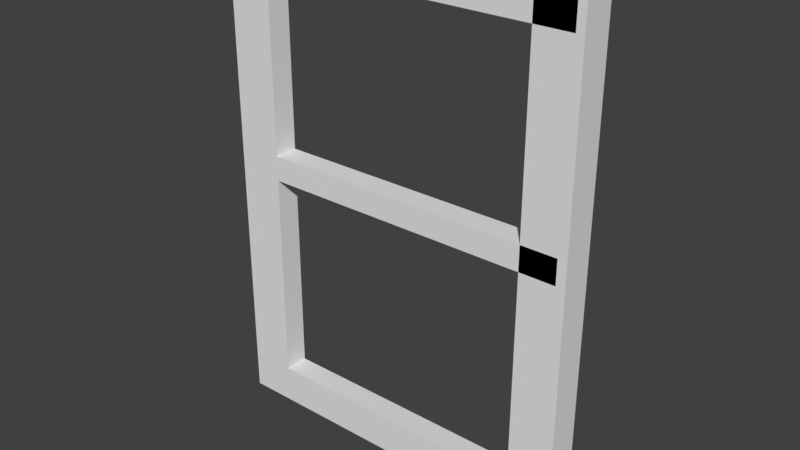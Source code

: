 # Source: Fensterbalken.blend  (saved by Blender 2.79.0; exported with 4.5.12 LTS)
import bpy
from mathutils import Matrix  # noqa: F401  (used for matrix-valued properties, if any)

bpy.ops.wm.read_factory_settings(use_empty=True)
scene = bpy.context.scene
scene.name = 'Scene'

# ---- collections
col_collection_1 = bpy.data.collections.new('Collection 1'); scene.collection.children.link(col_collection_1)

# ---- world
world_world = bpy.data.worlds.new('World'); scene.world = world_world
world_world.color = (0.05088, 0.05088, 0.05088)
world_world.use_sun_shadow = False
world_world.sun_shadow_jitter_overblur = 0.0
world_world.cycles.sampling_method = 'MANUAL'

# ---- meshes
me_cube_003 = bpy.data.meshes.new('Cube.003')
me_cube_003.from_pydata([(-1.0, -1.0, -1.0), (-1.0, -1.0, -0.9484), (-1.0, -0.9398, -1.0), (-1.0, -0.9398, -0.9484), (-0.1279, -1.0, -1.0), (-0.1279, -1.0, -0.9484), (-0.1279, -0.9398, -1.0), (-0.1279, -0.9398, -0.9484), (-1.0, -1.0, -0.9046), (-1.0, -0.9398, -0.9046), (-0.1279, -0.9398, -0.9046), (-0.1279, -1.0, -0.9046), (-0.2222, -0.9398, -1.0), (-0.2222, -0.9398, -0.9484), (-0.2222, -1.0, -1.0), (-0.2222, -1.0, -0.9484), (-0.2222, -0.9398, -0.9046), (-0.2222, -1.0, -0.9046), (-0.9027, -0.9398, -1.0), (-0.9027, -1.0, -0.9484), (-0.9027, -1.0, -0.9046), (-0.9027, -0.9398, -0.9484), (-0.9027, -1.0, -1.0), (-0.9027, -0.9398, -0.9046), (-0.2222, -0.9398, -0.9046), (-0.1279, -0.9398, -0.9046), (-0.1279, -1.0, -0.9046), (-0.2222, -1.0, -0.9046), (-1.0, -1.0, -0.3736), (-1.0, -0.9398, -0.3736), (-0.9027, -1.0, -0.3736), (-0.9027, -0.9398, -0.3736), (-0.2222, -0.9398, -0.3736), (-0.1279, -0.9398, -0.3736), (-0.1279, -1.0, -0.3736), (-0.2222, -1.0, -0.3736), (-1.0, -1.0, -0.3117), (-1.0, -0.9398, -0.3117), (-0.9027, -1.0, -0.3117), (-0.9027, -0.9398, -0.3117), (-0.2222, -0.9398, -0.3117), (-0.1279, -0.9398, -0.3117), (-0.1279, -1.0, -0.3117), (-0.2222, -1.0, -0.3117), (-1.0, -1.0, -0.3117), (-1.0, -0.9398, -0.3117), (-0.9027, -1.0, -0.3117), (-0.9027, -0.9398, -0.3117), (-0.2222, -0.9398, -0.3117), (-0.1279, -0.9398, -0.3117), (-0.1279, -1.0, -0.3117), (-0.2222, -1.0, -0.3117), (-1.0, -1.0, 0.1379), (-1.0, -0.9398, 0.1379), (-0.9027, -1.0, 0.1379), (-0.9027, -0.9398, 0.1379), (-0.2222, -0.9398, 0.1379), (-0.1279, -0.9398, 0.1379), (-0.1279, -1.0, 0.1379), (-0.2222, -1.0, 0.1379), (-1.0, -1.0, 0.2089), (-1.0, -0.9398, 0.2089), (-0.9027, -1.0, 0.2089), (-0.9027, -0.9398, 0.2089), (-0.2222, -0.9398, 0.2089), (-0.1279, -0.9398, 0.2089), (-0.1279, -1.0, 0.2089), (-0.2222, -1.0, 0.2089), (-0.1309, -0.9398, 0.1379), (-0.1309, -1.0, 0.1379), (-0.1309, -0.9398, 0.2089), (-0.1309, -1.0, 0.2089), (-0.1342, -0.9398, -0.3736), (-0.1342, -1.0, -0.3736), (-0.1342, -0.9398, -0.3117), (-0.1342, -1.0, -0.3117), (-1.0, -0.9198, -0.9484), (-1.0, -0.9198, -1.0), (-0.9027, -0.9198, -1.0), (-0.2222, -0.9198, -0.9484), (-0.1279, -0.9198, -0.9484), (-0.1279, -0.9198, -1.0), (-0.2222, -0.9198, -1.0), (-0.9027, -0.9198, -0.9484), (-1.0, -0.9398, -1.0), (-1.0, -1.0, -1.0), (-1.0, -1.0, -0.9484), (-1.0, -0.9398, -0.9484), (-1.0, -1.0, -0.9046), (-1.0, -0.9398, -0.9046), (-1.0, -1.0, -0.3736), (-1.0, -0.9398, -0.3736), (-1.0, -1.0, -0.3117), (-1.0, -0.9398, -0.3117), (-1.0, -1.0, -0.3117), (-1.0, -0.9398, -0.3117), (-1.0, -1.0, 0.1379), (-1.0, -0.9398, 0.1379), (-1.0, -1.0, 0.2089), (-1.0, -0.9398, 0.2089), (-1.016, -0.9398, -1.0), (-1.016, -1.0, -1.0), (-1.016, -1.0, -0.9484), (-1.016, -0.9398, -0.9484), (-1.016, -1.0, -0.9046), (-1.016, -0.9398, -0.9046), (-1.016, -1.0, -0.3736), (-1.016, -0.9398, -0.3736), (-1.016, -1.0, -0.3117), (-1.016, -0.9398, -0.3117), (-1.016, -1.0, -0.3117), (-1.016, -0.9398, -0.3117), (-1.016, -1.0, 0.1379), (-1.016, -0.9398, 0.1379), (-1.016, -1.0, 0.2089), (-1.016, -0.9398, 0.2089), (-0.1117, -0.9398, -0.9484), (-0.1117, -0.9398, -1.0), (-0.1117, -1.0, -1.0), (-0.1117, -1.0, -0.9484), (-0.1117, -0.9398, -0.9046), (-0.1117, -1.0, -0.9046), (-0.1117, -0.9398, -0.9046), (-0.1117, -1.0, -0.9046), (-0.1117, -0.9398, -0.3736), (-0.1117, -1.0, -0.3736), (-0.1117, -0.9398, -0.3117), (-0.1117, -1.0, -0.3117), (-0.1117, -0.9398, -0.3117), (-0.1117, -1.0, -0.3117), (-0.1117, -0.9398, 0.1379), (-0.1117, -1.0, 0.1379), (-0.1117, -0.9398, 0.2089), (-0.1117, -1.0, 0.2089), (-0.1279, -0.9184, -0.9484), (-0.1279, -0.9184, -1.0), (-0.1117, -0.9184, -0.9484), (-0.1279, -0.9184, -0.9046), (-0.1279, -0.9184, -0.3736), (-0.1279, -0.9184, -0.9046), (-0.1279, -0.9184, -0.3117), (-0.1279, -0.9184, 0.1379), (-0.1279, -0.9184, -0.3117), (-0.1279, -0.9184, 0.2089), (-1.016, -0.9184, -0.9484), (-1.0, -0.9184, -0.9484), (-1.0, -0.9184, -1.0), (-1.016, -0.9184, -1.0), (-1.0, -0.9184, -0.9046), (-1.0, -0.9184, -0.3736), (-1.0, -0.9184, -0.3117), (-1.016, -0.9184, -0.3117), (-1.0, -0.9184, -0.3117), (-1.0, -0.9184, 0.1379), (-1.0, -0.9184, 0.2089), (-1.016, -0.9184, -0.9046), (-1.016, -0.9184, -0.3736), (-1.016, -0.9184, -0.3117), (-1.016, -0.9184, 0.1379), (-1.016, -0.9184, 0.2089), (-0.1117, -0.9184, -1.0), (-0.1117, -0.9184, -0.9046), (-0.1117, -0.9184, -0.3736), (-0.1117, -0.9184, -0.9046), (-0.1117, -0.9184, -0.3117), (-0.1117, -0.9184, 0.1379), (-0.1117, -0.9184, -0.3117), (-0.1117, -0.9184, 0.2089)], [], [(61, 53, 97, 99), (7, 6, 81, 80), (4, 6, 117, 118), (22, 19, 1, 0), (12, 6, 4, 14), (57, 65, 143, 141), (23, 9, 29, 31), (60, 61, 99, 98), (15, 5, 11, 17), (21, 3, 9, 23), (7, 13, 16, 10), (19, 15, 17, 20), (16, 17, 27, 24), (18, 12, 14, 22), (4, 5, 15, 14), (21, 13, 79, 83), (12, 18, 78, 82), (2, 18, 22, 0), (1, 19, 20, 8), (13, 21, 23, 16), (16, 23, 20, 17), (14, 15, 19, 22), (8, 20, 30, 28), (10, 16, 24, 25), (11, 10, 25, 26), (17, 11, 26, 27), (9, 3, 87, 89), (31, 29, 37, 39), (27, 26, 34, 35), (25, 24, 32, 33), (20, 23, 31, 30), (24, 27, 35, 32), (10, 11, 121, 120), (52, 60, 98, 96), (41, 40, 48, 49), (43, 42, 50, 51), (32, 35, 43, 40), (41, 42, 127, 126), (38, 30, 73, 75), (28, 30, 38, 36), (35, 34, 42, 43), (33, 32, 40, 41), (44, 46, 54, 52), (46, 47, 55, 54), (39, 37, 45, 47), (37, 36, 44, 45), (40, 43, 51, 48), (42, 41, 49, 50), (38, 39, 47, 46), (36, 38, 46, 44), (128, 49, 142, 166), (56, 59, 67, 64), (51, 50, 58, 59), (49, 48, 56, 57), (47, 45, 53, 55), (28, 36, 92, 90), (48, 51, 59, 56), (34, 26, 123, 125), (63, 61, 60, 62), (65, 64, 67, 66), (62, 54, 69, 71), (52, 54, 62, 60), (59, 58, 66, 67), (57, 56, 64, 65), (55, 53, 61, 63), (53, 45, 95, 97), (69, 68, 70, 71), (54, 55, 68, 69), (63, 62, 71, 70), (55, 63, 70, 68), (73, 72, 74, 75), (30, 31, 72, 73), (31, 39, 74, 72), (39, 38, 75, 74), (82, 79, 80, 81), (78, 83, 79, 82), (77, 76, 83, 78), (18, 2, 77, 78), (3, 21, 83, 76), (6, 12, 82, 81), (13, 7, 80, 79), (2, 3, 76, 77), (90, 92, 108, 106), (120, 116, 136, 161), (105, 107, 156, 155), (96, 98, 114, 112), (109, 93, 150, 151), (92, 93, 109, 108), (44, 52, 96, 94), (2, 0, 85, 84), (0, 1, 86, 85), (36, 37, 93, 92), (8, 28, 90, 88), (37, 29, 91, 93), (45, 44, 94, 95), (29, 9, 89, 91), (3, 2, 84, 87), (1, 8, 88, 86), (101, 102, 103, 100), (103, 102, 104, 105), (107, 106, 108, 109), (105, 104, 106, 107), (111, 110, 112, 113), (113, 112, 114, 115), (86, 88, 104, 102), (95, 94, 110, 111), (130, 128, 166, 165), (84, 85, 101, 100), (94, 96, 112, 110), (88, 90, 106, 104), (85, 86, 102, 101), (65, 132, 167, 143), (7, 10, 137, 134), (98, 99, 115, 114), (117, 116, 119, 118), (119, 116, 120, 121), (123, 122, 124, 125), (125, 124, 126, 127), (131, 130, 132, 133), (129, 128, 130, 131), (58, 50, 129, 131), (103, 105, 155, 144), (50, 49, 128, 129), (93, 91, 149, 150), (26, 25, 122, 123), (42, 34, 125, 127), (66, 58, 131, 133), (33, 41, 140, 138), (5, 4, 118, 119), (11, 5, 119, 121), (65, 66, 133, 132), (113, 115, 159, 158), (138, 140, 164, 162), (135, 134, 136, 160), (154, 153, 158, 159), (150, 149, 156, 151), (145, 146, 147, 144), (148, 145, 144, 155), (153, 152, 157, 158), (149, 148, 155, 156), (141, 143, 167, 165), (139, 138, 162, 163), (134, 137, 161, 136), (142, 141, 165, 166), (115, 99, 154, 159), (132, 130, 165, 167), (97, 95, 152, 153), (107, 109, 151, 156), (6, 7, 134, 135), (87, 84, 146, 145), (122, 25, 139, 163), (49, 57, 141, 142), (84, 100, 147, 146), (117, 6, 135, 160), (99, 97, 153, 154), (89, 87, 145, 148), (41, 126, 164, 140), (124, 122, 163, 162), (95, 111, 157, 152), (111, 113, 158, 157), (100, 103, 144, 147), (10, 120, 161, 137), (126, 124, 162, 164), (91, 89, 148, 149), (25, 33, 138, 139), (116, 117, 160, 136)])
me_cube_003.use_remesh_preserve_volume = False
me_cube_003.use_remesh_preserve_attributes = False
me_cube_003.use_mirror_vertex_groups = False
me_cube_003.update()

# ---- objects
ob_cube = bpy.data.objects.new('Cube', me_cube_003)

# ---- transforms, parenting, visibility, modifiers, constraints
ob_cube.location = (-0.4706, 2.033, 1.529)
ob_cube.lineart.crease_threshold = 0.0

# ---- collection membership
col_collection_1.objects.link(ob_cube)

# ---- scene / render settings (as saved in the file)
scene.frame_start = 1; scene.frame_end = 250; scene.frame_set(1)
scene.render.engine = 'BLENDER_EEVEE_NEXT'
scene.render.resolution_percentage = 50
scene.render.dither_intensity = 0.0
scene.cycles.use_denoising = False
scene.cycles.samples = 128
scene.cycles.sampling_pattern = 'TABULATED_SOBOL'
scene.cycles.use_adaptive_sampling = False
scene.cycles.use_light_tree = False
scene.cycles.blur_glossy = 0.0
scene.cycles.sample_clamp_indirect = 0.0
scene.view_settings.view_transform = 'Standard'
bpy.context.view_layer.update()

# ---- added for rendering (the .blend has no active camera and no usable light): camera, sun
cam_auto = bpy.data.cameras.new('AutoCamera')
cam_auto.lens = 50.0
cam_auto.sensor_width = 36.0
cam_auto.clip_end = 1000.0
ob_auto_camera = bpy.data.objects.new('AutoCamera', cam_auto)
scene.collection.objects.link(ob_auto_camera)
ob_auto_camera.location = (0.36446, -0.605028, 2.25275)
ob_auto_camera.rotation_euler = (1.09748, -7.21219e-08, 0.694738)
scene.camera = ob_auto_camera
light_auto_sun = bpy.data.lights.new('AutoSun', 'SUN')
light_auto_sun.energy = 3.0
light_auto_sun.angle = 0.0523599
ob_auto_sun = bpy.data.objects.new('AutoSun', light_auto_sun)
scene.collection.objects.link(ob_auto_sun)
ob_auto_sun.rotation_euler = (0.872665, 0.174533, 0.523599)
bpy.context.view_layer.update()
